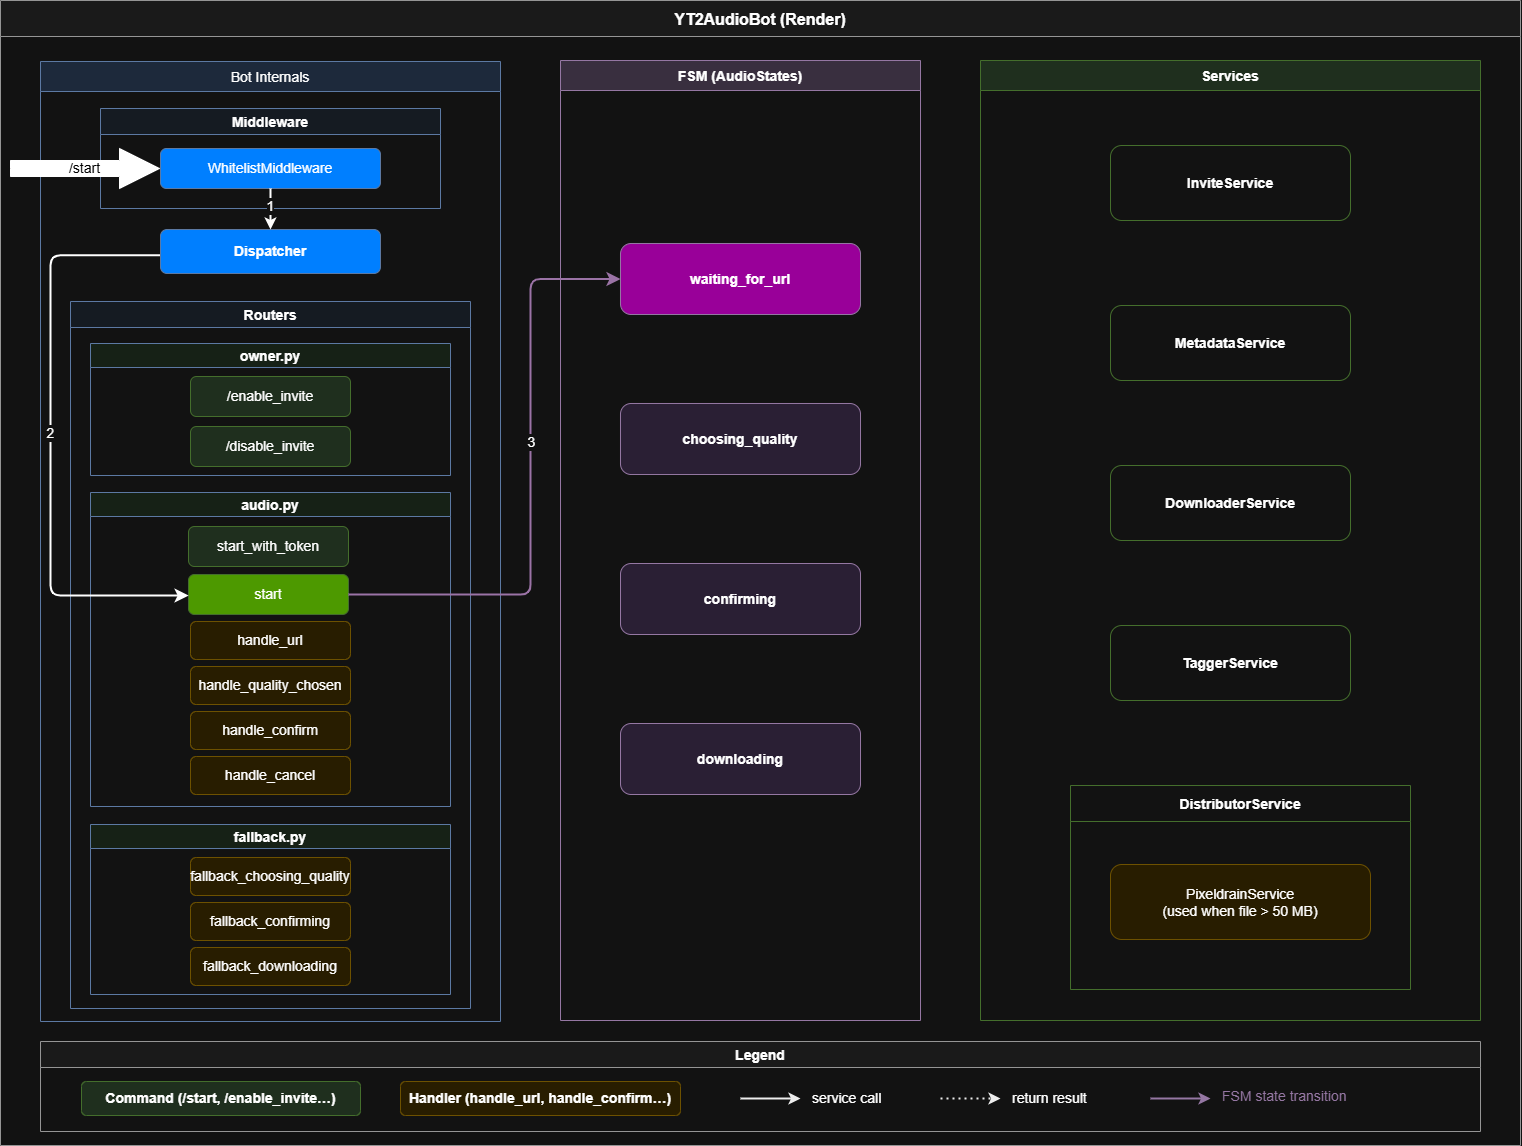

The diagram above was exported from draw.io. Its source (the exported page's mxGraphModel, read from the mxfile embedded in the PNG):
<mxGraphModel dx="1873" dy="1218" grid="1" gridSize="10" guides="1" tooltips="1" connect="1" arrows="1" fold="1" page="1" pageScale="1" pageWidth="1654" pageHeight="1169" math="0" shadow="0">
  <root>
    <mxCell id="0" />
    <mxCell id="1" parent="0" />
    <mxCell id="outer" parent="1" style="swimlane;startSize=36;fontStyle=1;fontSize=16;fillColor=#f5f5f5;strokeColor=#666666;fontColor=light-dark(#333333,#FFFFFF);" value="YT2AudioBot (Render)" vertex="1">
      <mxGeometry height="1145" width="1520" x="80" y="15" as="geometry" />
    </mxCell>
    <mxCell id="bot_block" parent="outer" style="swimlane;startSize=30;fontStyle=0;fontSize=14;fillColor=#dae8fc;strokeColor=#6c8ebf;" value="Bot Internals" vertex="1">
      <mxGeometry height="960" width="460" x="40" y="61" as="geometry" />
    </mxCell>
    <mxCell id="middleware_box" parent="bot_block" style="swimlane;startSize=26;fillColor=#f0f7ff;strokeColor=#6c8ebf;fontStyle=1;fontSize=14;" value="Middleware" vertex="1">
      <mxGeometry height="100" width="340" x="60" y="47" as="geometry" />
    </mxCell>
    <mxCell id="middleware_inner" parent="middleware_box" style="rounded=1;whiteSpace=wrap;fillColor=light-dark(#FFFFFF,#007FFF);strokeColor=#6c8ebf;fontSize=14;" value="WhitelistMiddleware" vertex="1">
      <mxGeometry height="40" width="220" x="60" y="40" as="geometry" />
    </mxCell>
    <mxCell id="dispatcher" parent="bot_block" style="rounded=1;whiteSpace=wrap;fillColor=light-dark(#FFFFFF,#007FFF);strokeColor=#6c8ebf;fontStyle=1;fontSize=14;" value="Dispatcher" vertex="1">
      <mxGeometry height="44" width="220" x="120" y="168" as="geometry" />
    </mxCell>
    <mxCell id="routers_box" parent="bot_block" style="swimlane;startSize=26;fillColor=#f0f7ff;strokeColor=#6c8ebf;fontStyle=1;fontSize=14;" value="Routers" vertex="1">
      <mxGeometry height="707" width="400" x="30" y="240" as="geometry" />
    </mxCell>
    <mxCell id="owner_router" parent="routers_box" style="swimlane;startSize=24;fillColor=#e8f4e8;strokeColor=#6c8ebf;fontSize=14;fontStyle=1;" value="owner.py" vertex="1">
      <mxGeometry height="132" width="360" x="20" y="42" as="geometry" />
    </mxCell>
    <mxCell id="owner_enable" parent="owner_router" style="rounded=1;whiteSpace=wrap;fillColor=#d5e8d4;strokeColor=#82b366;fontSize=14;fontStyle=0;" value="/enable_invite" vertex="1">
      <mxGeometry height="40" width="160" x="100" y="33" as="geometry" />
    </mxCell>
    <mxCell id="owner_disable" parent="owner_router" style="rounded=1;whiteSpace=wrap;fillColor=#d5e8d4;strokeColor=#82b366;fontSize=14;fontStyle=0;" value="/disable_invite" vertex="1">
      <mxGeometry height="40" width="160" x="100" y="83" as="geometry" />
    </mxCell>
    <mxCell id="audio_router" parent="bot_block" style="swimlane;startSize=24;fillColor=#e8f4e8;strokeColor=#6c8ebf;fontSize=14;fontStyle=1;" value="audio.py" vertex="1">
      <mxGeometry height="314" width="360" x="50" y="431" as="geometry" />
    </mxCell>
    <mxCell id="h_start_token" parent="audio_router" style="rounded=1;whiteSpace=wrap;fillColor=light-dark(#D5E8D4,#1F2F1E);strokeColor=#82b366;fontSize=14;fontStyle=0;" value="start_with_token" vertex="1">
      <mxGeometry height="40" width="160" x="98" y="34" as="geometry" />
    </mxCell>
    <mxCell id="h_start" parent="audio_router" style="rounded=1;whiteSpace=wrap;fillColor=light-dark(#D5E8D4,#4D9900);strokeColor=#82b366;fontSize=14;fontStyle=0;" value="start" vertex="1">
      <mxGeometry height="40" width="160" x="98" y="82" as="geometry" />
    </mxCell>
    <mxCell id="h_url" parent="audio_router" style="rounded=1;whiteSpace=wrap;fillColor=#fff2cc;strokeColor=#d6b656;fontSize=14;fontStyle=0;" value="handle_url" vertex="1">
      <mxGeometry height="38" width="160" x="100" y="129" as="geometry" />
    </mxCell>
    <mxCell id="h_quality" parent="audio_router" style="rounded=1;whiteSpace=wrap;fillColor=light-dark(#FFF2CC,#281D00);strokeColor=#d6b656;fontSize=14;fontStyle=0;" value="handle_quality_chosen" vertex="1">
      <mxGeometry height="38" width="160" x="100" y="174" as="geometry" />
    </mxCell>
    <mxCell id="h_confirm" parent="audio_router" style="rounded=1;whiteSpace=wrap;fillColor=#fff2cc;strokeColor=#d6b656;fontSize=14;fontStyle=0;" value="handle_confirm" vertex="1">
      <mxGeometry height="38" width="160" x="100" y="219" as="geometry" />
    </mxCell>
    <mxCell id="h_cancel" parent="audio_router" style="rounded=1;whiteSpace=wrap;fillColor=#fff2cc;strokeColor=#d6b656;fontSize=14;fontStyle=0;" value="handle_cancel" vertex="1">
      <mxGeometry height="38" width="160" x="100" y="264" as="geometry" />
    </mxCell>
    <mxCell id="fallback_router" parent="bot_block" style="swimlane;startSize=24;fillColor=#e8f4e8;strokeColor=#6c8ebf;fontSize=14;fontStyle=1;" value="fallback.py" vertex="1">
      <mxGeometry height="170" width="360" x="50" y="763" as="geometry" />
    </mxCell>
    <mxCell id="f_choosing" parent="fallback_router" style="rounded=1;whiteSpace=wrap;fillColor=#fff2cc;strokeColor=#d6b656;fontSize=14;fontStyle=0;" value="fallback_choosing_quality" vertex="1">
      <mxGeometry height="38" width="160" x="100" y="33" as="geometry" />
    </mxCell>
    <mxCell id="f_confirming" parent="fallback_router" style="rounded=1;whiteSpace=wrap;fillColor=#fff2cc;strokeColor=#d6b656;fontSize=14;fontStyle=0;" value="fallback_confirming" vertex="1">
      <mxGeometry height="38" width="160" x="100" y="78" as="geometry" />
    </mxCell>
    <mxCell id="f_downloading" parent="fallback_router" style="rounded=1;whiteSpace=wrap;fillColor=#fff2cc;strokeColor=#d6b656;fontSize=14;fontStyle=0;" value="fallback_downloading" vertex="1">
      <mxGeometry height="38" width="160" x="100" y="123" as="geometry" />
    </mxCell>
    <mxCell id="NGcp741Y_gj3_xNg1_DD-3" parent="bot_block" style="html=1;shadow=0;dashed=0;align=center;verticalAlign=middle;shape=mxgraph.arrows2.arrow;dy=0.6;dx=40;notch=0;fillColor=light-dark(#000000,#FFFFFF);fontColor=light-dark(transparent,#000000);fontSize=14;" value="/start" vertex="1">
      <mxGeometry height="40" width="149" x="-30" y="87" as="geometry" />
    </mxCell>
    <mxCell id="NGcp741Y_gj3_xNg1_DD-4" edge="1" parent="bot_block" source="middleware_inner" style="endArrow=classic;html=1;rounded=0;exitX=0.5;exitY=1;exitDx=0;exitDy=0;entryX=0.5;entryY=0;entryDx=0;entryDy=0;strokeWidth=2;fontSize=14;" target="dispatcher" value="">
      <mxGeometry height="50" relative="1" width="50" as="geometry">
        <mxPoint x="350" y="255" as="sourcePoint" />
        <mxPoint x="400" y="205" as="targetPoint" />
      </mxGeometry>
    </mxCell>
    <mxCell id="NGcp741Y_gj3_xNg1_DD-8" connectable="0" parent="NGcp741Y_gj3_xNg1_DD-4" style="edgeLabel;html=1;align=center;verticalAlign=middle;resizable=0;points=[];fontSize=14;" value="&lt;div&gt;&lt;span style=&quot;background-color: light-dark(#ffffff, var(--ge-dark-color, #121212)); color: light-dark(rgb(0, 0, 0), rgb(255, 255, 255));&quot;&gt;1&lt;/span&gt;&lt;/div&gt;" vertex="1">
      <mxGeometry relative="1" x="-0.5065" y="1" as="geometry">
        <mxPoint x="-2" y="6" as="offset" />
      </mxGeometry>
    </mxCell>
    <mxCell id="NGcp741Y_gj3_xNg1_DD-5" edge="1" parent="bot_block" source="dispatcher" style="edgeStyle=segmentEdgeStyle;endArrow=classic;html=1;curved=0;rounded=1;endSize=8;startSize=8;entryX=0;entryY=0.5;entryDx=0;entryDy=0;strokeWidth=2;exitX=-0.002;exitY=0.586;exitDx=0;exitDy=0;exitPerimeter=0;fontSize=14;" target="h_start" value="">
      <mxGeometry height="50" relative="1" width="50" as="geometry">
        <Array as="points">
          <mxPoint x="10" y="194" />
          <mxPoint x="10" y="534" />
          <mxPoint x="148" y="534" />
        </Array>
        <mxPoint x="110" y="194" as="sourcePoint" />
        <mxPoint x="148.00000000000006" y="533" as="targetPoint" />
      </mxGeometry>
    </mxCell>
    <mxCell id="NGcp741Y_gj3_xNg1_DD-11" connectable="0" parent="NGcp741Y_gj3_xNg1_DD-5" style="edgeLabel;html=1;align=center;verticalAlign=middle;resizable=0;points=[];fontSize=14;" value="2" vertex="1">
      <mxGeometry relative="1" x="-0.1048" as="geometry">
        <mxPoint x="-1" y="23" as="offset" />
      </mxGeometry>
    </mxCell>
    <mxCell id="fsm_block" parent="outer" style="swimlane;startSize=30;fontStyle=1;fontSize=14;fillColor=#e1d5e7;strokeColor=#9673a6;" value="FSM (AudioStates)" vertex="1">
      <mxGeometry height="960" width="360" x="560" y="60" as="geometry" />
    </mxCell>
    <mxCell id="state_waiting" parent="fsm_block" style="rounded=1;whiteSpace=wrap;fillColor=light-dark(#F3E6FF,#990099);strokeColor=#9673a6;fontStyle=1;fontSize=14;" value="waiting_for_url" vertex="1">
      <mxGeometry height="71" width="240" x="60" y="183" as="geometry" />
    </mxCell>
    <mxCell id="state_choosing" parent="fsm_block" style="rounded=1;whiteSpace=wrap;fillColor=#f3e6ff;strokeColor=#9673a6;fontStyle=1;fontSize=14;" value="choosing_quality" vertex="1">
      <mxGeometry height="71" width="240" x="60" y="343" as="geometry" />
    </mxCell>
    <mxCell id="state_confirming" parent="fsm_block" style="rounded=1;whiteSpace=wrap;fillColor=light-dark(#F3E6FF,#2A1F34);strokeColor=#9673a6;fontStyle=1;fontSize=14;" value="confirming" vertex="1">
      <mxGeometry height="71" width="240" x="60" y="503" as="geometry" />
    </mxCell>
    <mxCell id="state_downloading" parent="fsm_block" style="rounded=1;whiteSpace=wrap;fillColor=#f3e6ff;strokeColor=#9673a6;fontStyle=1;fontSize=14;" value="downloading" vertex="1">
      <mxGeometry height="71" width="240" x="60" y="663" as="geometry" />
    </mxCell>
    <mxCell id="svc_block" parent="outer" style="swimlane;startSize=30;fontStyle=1;fontSize=14;fillColor=#d5e8d4;strokeColor=#82b366;" value="Services" vertex="1">
      <mxGeometry height="960" width="500" x="980" y="60" as="geometry" />
    </mxCell>
    <mxCell id="svc_invite" parent="svc_block" style="rounded=1;whiteSpace=wrap;fillColor=light-dark(#FFFFFF,#121212);strokeColor=#82b366;fontStyle=1;fontSize=14;" value="InviteService" vertex="1">
      <mxGeometry height="75" width="240" x="130" y="85" as="geometry" />
    </mxCell>
    <mxCell id="svc_metadata" parent="svc_block" style="rounded=1;whiteSpace=wrap;fillColor=#ffffff;strokeColor=#82b366;fontStyle=1;fontSize=14;" value="MetadataService" vertex="1">
      <mxGeometry height="75" width="240" x="130" y="245" as="geometry" />
    </mxCell>
    <mxCell id="svc_downloader" parent="svc_block" style="rounded=1;whiteSpace=wrap;fillColor=#ffffff;strokeColor=#82b366;fontStyle=1;fontSize=14;" value="DownloaderService" vertex="1">
      <mxGeometry height="75" width="240" x="130" y="405" as="geometry" />
    </mxCell>
    <mxCell id="svc_tagger" parent="svc_block" style="rounded=1;whiteSpace=wrap;fillColor=#ffffff;strokeColor=#82b366;fontStyle=1;fontSize=14;" value="TaggerService" vertex="1">
      <mxGeometry height="75" width="240" x="130" y="565" as="geometry" />
    </mxCell>
    <mxCell id="svc_distributor" parent="svc_block" style="swimlane;startSize=36;fillColor=#ffffff;strokeColor=#82b366;fontStyle=1;fontSize=14;" value="DistributorService" vertex="1">
      <mxGeometry height="204" width="340" x="90" y="725" as="geometry" />
    </mxCell>
    <mxCell id="svc_pixeldrain" parent="svc_distributor" style="rounded=1;whiteSpace=wrap;fillColor=#fff2cc;strokeColor=#d6b656;fontSize=14;" value="PixeldrainService&#10;(used when file &gt; 50 MB)" vertex="1">
      <mxGeometry height="75" width="260" x="40" y="79" as="geometry" />
    </mxCell>
    <mxCell id="legend" parent="outer" style="swimlane;startSize=26;fillColor=#f5f5f5;strokeColor=#666666;fontStyle=1;fontSize=14;" value="Legend" vertex="1">
      <mxGeometry height="90" width="1440" x="40" y="1041" as="geometry" />
    </mxCell>
    <mxCell id="leg_cmd_box" parent="legend" style="rounded=1;whiteSpace=wrap;fillColor=#d5e8d4;strokeColor=#82b366;fontSize=14;fontStyle=1;" value="Command (/start, /enable_invite…)" vertex="1">
      <mxGeometry height="34" width="279" x="41" y="40" as="geometry" />
    </mxCell>
    <mxCell id="leg_hdl_box" parent="legend" style="rounded=1;whiteSpace=wrap;fillColor=#fff2cc;strokeColor=#d6b656;fontSize=14;fontStyle=1;" value="Handler (handle_url, handle_confirm…)" vertex="1">
      <mxGeometry height="34" width="280" x="360" y="40" as="geometry" />
    </mxCell>
    <mxCell id="leg_arr1" edge="1" parent="legend" style="endArrow=classic;html=1;rounded=0;strokeWidth=2;strokeColor=#000000;fontSize=14;" value="">
      <mxGeometry relative="1" as="geometry">
        <mxPoint x="700" y="57" as="sourcePoint" />
        <mxPoint x="760" y="57" as="targetPoint" />
      </mxGeometry>
    </mxCell>
    <mxCell id="leg_arr1_label" parent="legend" style="text;align=left;fontSize=14;" value="service call" vertex="1">
      <mxGeometry height="30" width="100" x="770" y="42" as="geometry" />
    </mxCell>
    <mxCell id="leg_arr2" edge="1" parent="legend" style="endArrow=classic;html=1;rounded=0;strokeWidth=2;strokeColor=#000000;dashed=1;dashPattern=1 2;fontSize=14;" value="">
      <mxGeometry relative="1" as="geometry">
        <mxPoint x="900" y="57" as="sourcePoint" />
        <mxPoint x="960" y="57" as="targetPoint" />
      </mxGeometry>
    </mxCell>
    <mxCell id="leg_arr2_label" parent="legend" style="text;align=left;fontSize=14;" value="return result" vertex="1">
      <mxGeometry height="30" width="110" x="970" y="42" as="geometry" />
    </mxCell>
    <mxCell id="leg_arr3" edge="1" parent="legend" style="endArrow=classic;html=1;rounded=0;strokeWidth=2;strokeColor=#9673a6;fontSize=14;" value="">
      <mxGeometry relative="1" as="geometry">
        <mxPoint x="1110" y="57" as="sourcePoint" />
        <mxPoint x="1170" y="57" as="targetPoint" />
      </mxGeometry>
    </mxCell>
    <mxCell id="leg_arr3_label" parent="legend" style="text;align=left;fontSize=14;fontColor=#9673a6;" value="FSM state transition" vertex="1">
      <mxGeometry height="34" width="160" x="1180" y="40" as="geometry" />
    </mxCell>
    <mxCell id="NGcp741Y_gj3_xNg1_DD-7" edge="1" parent="outer" source="h_start" style="edgeStyle=segmentEdgeStyle;endArrow=classic;html=1;curved=0;rounded=1;endSize=8;startSize=8;exitX=1;exitY=0.5;exitDx=0;exitDy=0;strokeColor=light-dark(#000000,#9B73A6);strokeWidth=2;fontSize=14;entryX=0;entryY=0.5;entryDx=0;entryDy=0;" target="state_waiting" value="">
      <mxGeometry height="50" relative="1" width="50" as="geometry">
        <Array as="points">
          <mxPoint x="530" y="594" />
          <mxPoint x="530" y="279" />
        </Array>
        <mxPoint x="348" y="597.5000000000001" as="sourcePoint" />
        <mxPoint x="590" y="405" as="targetPoint" />
      </mxGeometry>
    </mxCell>
    <mxCell id="Gqt1WZqbF7cSwiX7WPpq-1" connectable="0" parent="NGcp741Y_gj3_xNg1_DD-7" style="edgeLabel;html=1;align=center;verticalAlign=middle;resizable=0;points=[];fontSize=14;" value="3" vertex="1">
      <mxGeometry relative="1" x="0.0914" as="geometry">
        <mxPoint y="-15" as="offset" />
      </mxGeometry>
    </mxCell>
  </root>
</mxGraphModel>